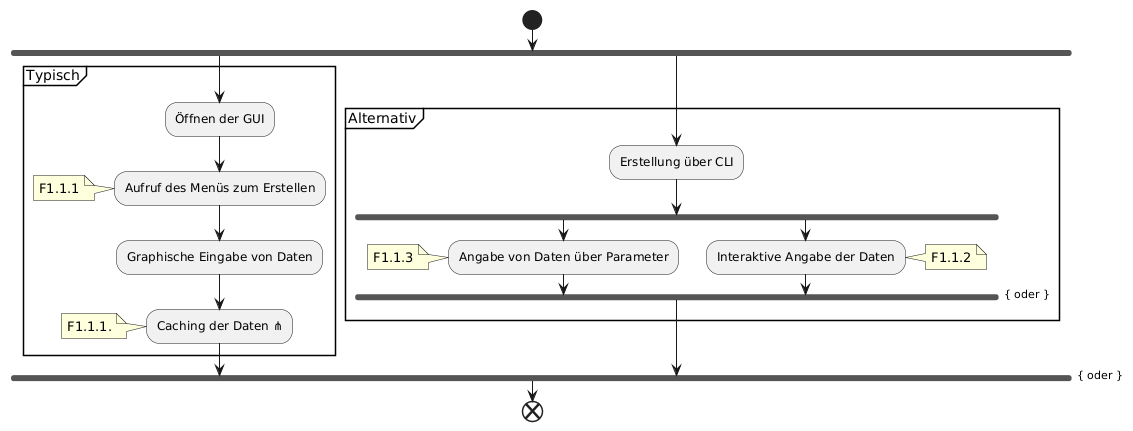

The diagram above was rendered by PlantUML. Its source (embedded in the PNG):
@startuml
start
fork
partition Typisch {
    :Öffnen der GUI;
    :Aufruf des Menüs zum Erstellen;
    note: F1.1.1
    :Graphische Eingabe von Daten;
    :Caching der Daten ⋔;
    note: F1.1.1.
}
fork again
partition Alternativ {
    :Erstellung über CLI;
    fork
    :Angabe von Daten über Parameter;
    note left: F1.1.3
    fork again
    :Interaktive Angabe der Daten;
    note right: F1.1.2
    end fork { oder }
}
end fork { oder }
end

@enduml